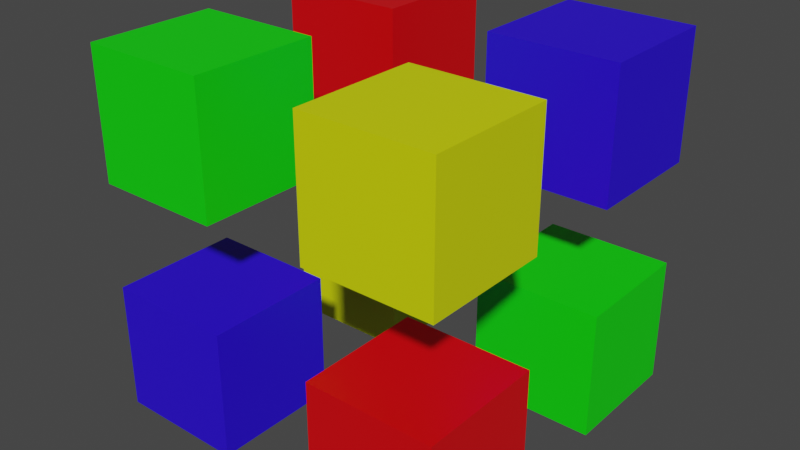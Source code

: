 # Source: skin4.blend  (saved by Blender 2.81.16; exported with 4.5.12 LTS)
import bpy
from mathutils import Matrix  # noqa: F401  (used for matrix-valued properties, if any)

bpy.ops.wm.read_factory_settings(use_empty=True)
scene = bpy.context.scene
scene.name = 'Scene'

# ---- collections
col_collection = bpy.data.collections.new('Collection'); scene.collection.children.link(col_collection)

# ---- materials (node trees are filled in below, after node groups)
mat_material = bpy.data.materials.new('Material')
mat_material.alpha_threshold = 0.0
mat_material.use_transparent_shadow = False
mat_material.line_color = (0.0, 0.0, 0.0, 1.0)
mat_material_001 = bpy.data.materials.new('Material.001')
mat_material_001.use_transparent_shadow = False
mat_material_002 = bpy.data.materials.new('Material.002')
mat_material_002.use_transparent_shadow = False
mat_material_003 = bpy.data.materials.new('Material.003')
mat_material_003.use_transparent_shadow = False

# ---- material node trees
mat_material.use_nodes = True; mat_material.node_tree.nodes.clear()
_N = mat_material.node_tree.nodes; _L = mat_material.node_tree.links
n0 = _N.new('ShaderNodeOutputMaterial'); n0.name = 'Material Output'; n0.location = (300, 300)
n1 = _N.new('ShaderNodeBsdfPrincipled'); n1.name = 'Principled BSDF'; n1.location = (10, 300)
n1.distribution = 'GGX'
n1.subsurface_method = 'BURLEY'
n1.inputs[0].default_value = (0.8, 0.0, 0.003494, 1.0)
n1.inputs[2].default_value = 0.4
n1.inputs[3].default_value = 1.45
n1.inputs[27].default_value = (0.0, 0.0, 0.0, 1.0)
n1.inputs[28].default_value = 1.0
_L.new(n1.outputs[0], n0.inputs[0])
n0.is_active_output = True
mat_material_001.use_nodes = True; mat_material_001.node_tree.nodes.clear()
_N = mat_material_001.node_tree.nodes; _L = mat_material_001.node_tree.links
n0 = _N.new('ShaderNodeOutputMaterial'); n0.name = 'Material Output'; n0.location = (300, 300)
n1 = _N.new('ShaderNodeBsdfPrincipled'); n1.name = 'Principled BSDF'; n1.location = (10, 300)
n1.distribution = 'GGX'
n1.subsurface_method = 'BURLEY'
n1.inputs[0].default_value = (0.02413, 0.001506, 0.8, 1.0)
n1.inputs[3].default_value = 1.45
n1.inputs[27].default_value = (0.0, 0.0, 0.0, 1.0)
n1.inputs[28].default_value = 1.0
_L.new(n1.outputs[0], n0.inputs[0])
n0.is_active_output = True
mat_material_002.use_nodes = True; mat_material_002.node_tree.nodes.clear()
_N = mat_material_002.node_tree.nodes; _L = mat_material_002.node_tree.links
n0 = _N.new('ShaderNodeOutputMaterial'); n0.name = 'Material Output'; n0.location = (300, 300)
n1 = _N.new('ShaderNodeBsdfPrincipled'); n1.name = 'Principled BSDF'; n1.location = (10, 300)
n1.distribution = 'GGX'
n1.subsurface_method = 'BURLEY'
n1.inputs[0].default_value = (0.7095, 0.8, 0.0, 1.0)
n1.inputs[3].default_value = 1.45
n1.inputs[27].default_value = (0.0, 0.0, 0.0, 1.0)
n1.inputs[28].default_value = 1.0
_L.new(n1.outputs[0], n0.inputs[0])
n0.is_active_output = True
mat_material_003.use_nodes = True; mat_material_003.node_tree.nodes.clear()
_N = mat_material_003.node_tree.nodes; _L = mat_material_003.node_tree.links
n0 = _N.new('ShaderNodeOutputMaterial'); n0.name = 'Material Output'; n0.location = (300, 300)
n1 = _N.new('ShaderNodeBsdfPrincipled'); n1.name = 'Principled BSDF'; n1.location = (10, 300)
n1.distribution = 'GGX'
n1.subsurface_method = 'BURLEY'
n1.inputs[0].default_value = (0.003445, 0.8, 0.001922, 1.0)
n1.inputs[3].default_value = 1.45
n1.inputs[27].default_value = (0.0, 0.0, 0.0, 1.0)
n1.inputs[28].default_value = 1.0
_L.new(n1.outputs[0], n0.inputs[0])
n0.is_active_output = True

# ---- world
world_world = bpy.data.worlds.new('World'); scene.world = world_world
world_world.use_nodes = True; world_world.node_tree.nodes.clear()
_N = world_world.node_tree.nodes; _L = world_world.node_tree.links
n0 = _N.new('ShaderNodeOutputWorld'); n0.name = 'World Output'; n0.location = (300, 300)
n1 = _N.new('ShaderNodeBackground'); n1.name = 'Background'; n1.location = (10, 300)
n1.inputs[0].default_value = (0.05088, 0.05088, 0.05088, 1.0)
_L.new(n1.outputs[0], n0.inputs[0])
n0.is_active_output = True
world_world.color = (0.05088, 0.05088, 0.05088)
world_world.use_sun_shadow = False
world_world.sun_shadow_jitter_overblur = 0.0

# ---- meshes
me_cube = bpy.data.meshes.new('Cube')
me_cube.from_pydata([(1.0, 1.0, 1.0), (1.0, 1.0, -1.0), (1.0, -1.0, 1.0), (1.0, -1.0, -1.0), (-1.0, 1.0, 1.0), (-1.0, 1.0, -1.0), (-1.0, -1.0, 1.0), (-1.0, -1.0, -1.0), (-0.2905, -1.0, -0.2905), (-0.2905, -1.0, -1.0), (-0.2905, -1.0, 1.0), (-0.2905, 1.0, -1.0), (-0.2905, 1.0, 1.0), (0.2905, -1.0, -1.0), (0.2905, -1.0, 0.2905), (0.2905, -1.0, 1.0), (0.2905, 1.0, 1.0), (0.2905, 1.0, -1.0), (-1.0, -1.0, 0.2905), (-1.0, 1.0, 0.2905), (-0.2905, -1.0, 0.2905), (1.0, -1.0, 0.2905), (0.2905, 1.0, 0.2905), (1.0, 1.0, 0.2905), (-0.2905, 1.0, 0.2905), (1.0, 1.0, -0.2905), (-1.0, -1.0, -0.2905), (1.0, -1.0, -0.2905), (0.2905, -1.0, -0.2905), (0.2905, 1.0, -0.2905), (-0.2905, 1.0, -0.2905), (-1.0, 1.0, -0.2905), (1.0, 0.2905, 1.0), (1.0, 0.2905, 0.2905), (0.2905, 0.2905, 0.2905), (1.0, 0.2905, -1.0), (1.0, 0.2905, -0.2905), (-0.2905, 0.2905, -0.2905), (-0.2905, 0.2905, -1.0), (0.2905, 0.2905, -0.2905), (0.2905, 0.2905, -1.0), (-1.0, 0.2905, -1.0), (0.2905, 0.2905, 1.0), (-1.0, 0.2905, 1.0), (-1.0, 0.2905, 0.2905), (-0.2905, 0.2905, 1.0), (-0.2905, 0.2905, 0.2905), (-1.0, 0.2905, -0.2905), (-1.0, -0.2905, 1.0), (-1.0, -0.2905, 0.2905), (-0.2905, -0.2905, 0.2905), (1.0, -0.2905, -1.0), (-1.0, -0.2905, -0.2905), (-0.2905, -0.2905, -0.2905), (-0.2905, -0.2905, -1.0), (0.2905, -0.2905, -0.2905), (0.2905, -0.2905, -1.0), (-1.0, -0.2905, -1.0), (0.2905, -0.2905, 1.0), (1.0, -0.2905, 1.0), (1.0, -0.2905, 0.2905), (-0.2905, -0.2905, 1.0), (0.2905, -0.2905, 0.2905), (1.0, -0.2905, -0.2905)], [], [(0, 16, 42, 32), (3, 27, 28, 13), (7, 26, 52, 57), (5, 11, 38, 41), (1, 25, 36, 35), (5, 31, 30, 11), (16, 22, 34, 42), (17, 29, 25, 1), (9, 8, 26, 7), (13, 56, 51, 3), (10, 61, 48, 6), (28, 55, 56, 13), (14, 21, 2, 15), (18, 20, 10, 6), (31, 47, 37, 30), (29, 39, 36, 25), (24, 19, 4, 12), (20, 50, 61, 10), (30, 37, 38, 11), (19, 44, 43, 4), (21, 60, 59, 2), (22, 23, 33, 34), (24, 46, 44, 19), (23, 22, 16, 0), (59, 58, 15, 2), (40, 35, 36, 39), (37, 47, 41, 38), (45, 43, 44, 46), (34, 33, 32, 42), (53, 52, 26, 8), (49, 50, 20, 18), (54, 53, 8, 9), (41, 47, 31, 5), (51, 63, 27, 3), (40, 39, 29, 17), (62, 60, 21, 14), (48, 49, 18, 6), (57, 54, 9, 7), (35, 40, 17, 1), (57, 52, 53, 54), (59, 60, 62, 58), (50, 49, 48, 61), (55, 63, 51, 56), (63, 55, 28, 27), (43, 45, 12, 4), (32, 33, 23, 0), (58, 62, 14, 15), (45, 46, 24, 12)])
me_cube.polygons.foreach_set('material_index', [1, 0, 1, 2, 3, 2, 1, 3, 1, 0, 3, 0, 2, 3, 2, 3, 0, 3, 2, 0, 2, 1, 0, 1, 2, 3, 2, 0, 1, 1, 3, 1, 2, 0, 3, 2, 3, 1, 3, 1, 2, 3, 0, 0, 0, 1, 2, 0])
_uv = me_cube.uv_layers.new(name='UVMap')
_uv.uv.foreach_set('vector', [0.625, 0.5, 0.7137, 0.5, 0.7137, 0.5887, 0.625, 0.5887, 0.375, 0.75, 0.4637, 0.75, 0.4637, 0.8387, 0.375, 0.8387, 0.375, 0.0, 0.4637, 0.0, 0.4637, 0.08869, 0.375, 0.08869, 0.125, 0.5, 0.2137, 0.5, 0.2137, 0.5887, 0.125, 0.5887, 0.375, 0.5, 0.4637, 0.5, 0.4637, 0.5887, 0.375, 0.5887, 0.375, 0.25, 0.4637, 0.25, 0.4637, 0.3387, 0.375, 0.3387, 0.5672, 0.5578, 0.5195, 0.5578, 0.5195, 0.6055, 0.5672, 0.6055, 0.375, 0.4113, 0.4637, 0.4113, 0.4637, 0.5, 0.375, 0.5, 0.375, 0.9113, 0.4637, 0.9113, 0.4637, 1.0, 0.375, 1.0, 0.2863, 0.75, 0.2863, 0.6613, 0.375, 0.6613, 0.375, 0.75, 0.7863, 0.75, 0.7863, 0.6613, 0.875, 0.6613, 0.875, 0.75, 0.4805, 0.6922, 0.4805, 0.6445, 0.4328, 0.6445, 0.4328, 0.6922, 0.5363, 0.8387, 0.5363, 0.75, 0.625, 0.75, 0.625, 0.8387, 0.5363, 1.0, 0.5363, 0.9113, 0.625, 0.9113, 0.625, 1.0, 0.4328, 0.5578, 0.4328, 0.6055, 0.4805, 0.6055, 0.4805, 0.5578, 0.5195, 0.5578, 0.5195, 0.6055, 0.5672, 0.6055, 0.5672, 0.5578, 0.5363, 0.3387, 0.5363, 0.25, 0.625, 0.25, 0.625, 0.3387, 0.5195, 0.05776, 0.5195, 0.1055, 0.5672, 0.1055, 0.5672, 0.05776, 0.4805, 0.1922, 0.4805, 0.1445, 0.4328, 0.1445, 0.4328, 0.1922, 0.5363, 0.25, 0.5363, 0.1613, 0.625, 0.1613, 0.625, 0.25, 0.5363, 0.75, 0.5363, 0.6613, 0.625, 0.6613, 0.625, 0.75, 0.5195, 0.1922, 0.5672, 0.1922, 0.5672, 0.1445, 0.5195, 0.1445, 0.4805, 0.1922, 0.4805, 0.1445, 0.4328, 0.1445, 0.4328, 0.1922, 0.5363, 0.5, 0.5363, 0.4113, 0.625, 0.4113, 0.625, 0.5, 0.625, 0.6613, 0.7137, 0.6613, 0.7137, 0.75, 0.625, 0.75, 0.5195, 0.6922, 0.5672, 0.6922, 0.5672, 0.6445, 0.5195, 0.6445, 0.4805, 0.6445, 0.4328, 0.6445, 0.4328, 0.6922, 0.4805, 0.6922, 0.4805, 0.5578, 0.4328, 0.5578, 0.4328, 0.6055, 0.4805, 0.6055, 0.5195, 0.6055, 0.5672, 0.6055, 0.5672, 0.5578, 0.5195, 0.5578, 0.4805, 0.6445, 0.4328, 0.6445, 0.4328, 0.6922, 0.4805, 0.6922, 0.4328, 0.1055, 0.4805, 0.1055, 0.4805, 0.05776, 0.4328, 0.05776, 0.4328, 0.1055, 0.4805, 0.1055, 0.4805, 0.05776, 0.4328, 0.05776, 0.375, 0.1613, 0.4637, 0.1613, 0.4637, 0.25, 0.375, 0.25, 0.375, 0.6613, 0.4637, 0.6613, 0.4637, 0.75, 0.375, 0.75, 0.4328, 0.6055, 0.4805, 0.6055, 0.4805, 0.5578, 0.4328, 0.5578, 0.5195, 0.1055, 0.5672, 0.1055, 0.5672, 0.05776, 0.5195, 0.05776, 0.625, 0.08869, 0.5363, 0.08869, 0.5363, 0.0, 0.625, 0.0, 0.125, 0.6613, 0.2137, 0.6613, 0.2137, 0.75, 0.125, 0.75, 0.375, 0.5887, 0.2863, 0.5887, 0.2863, 0.5, 0.375, 0.5, 0.4328, 0.05776, 0.4328, 0.1055, 0.4805, 0.1055, 0.4805, 0.05776, 0.5672, 0.1922, 0.5672, 0.1445, 0.5195, 0.1445, 0.5195, 0.1922, 0.4805, 0.1445, 0.4328, 0.1445, 0.4328, 0.1922, 0.4805, 0.1922, 0.5195, 0.1055, 0.5672, 0.1055, 0.5672, 0.05776, 0.5195, 0.05776, 0.5672, 0.6445, 0.5195, 0.6445, 0.5195, 0.6922, 0.5672, 0.6922, 0.875, 0.5887, 0.7863, 0.5887, 0.7863, 0.5, 0.875, 0.5, 0.625, 0.5887, 0.5363, 0.5887, 0.5363, 0.5, 0.625, 0.5, 0.5672, 0.6445, 0.5195, 0.6445, 0.5195, 0.6922, 0.5672, 0.6922, 0.5672, 0.1445, 0.5195, 0.1445, 0.5195, 0.1922, 0.5672, 0.1922])
me_cube.materials.append(mat_material)
me_cube.materials.append(mat_material_001)
me_cube.materials.append(mat_material_002)
me_cube.materials.append(mat_material_003)
me_cube.use_remesh_preserve_volume = False
me_cube.use_remesh_preserve_attributes = False
me_cube.use_mirror_vertex_groups = False
me_cube.update()

# ---- objects
ob_cube = bpy.data.objects.new('Cube', me_cube)

# ---- transforms, parenting, visibility, modifiers, constraints
ob_cube.location = (0.0, 0.0, 0.0)
ob_cube.lock_rotations_4d = False
ob_cube.empty_display_type = 'ARROWS'
ob_cube.lineart.crease_threshold = 0.0

# ---- collection membership
col_collection.objects.link(ob_cube)

# ---- scene / render settings (as saved in the file)
scene.frame_start = 1; scene.frame_end = 250; scene.frame_set(1)
scene.render.engine = 'BLENDER_EEVEE_NEXT'
scene.cycles.use_denoising = False
scene.cycles.samples = 128
scene.cycles.sampling_pattern = 'TABULATED_SOBOL'
scene.cycles.use_adaptive_sampling = False
scene.cycles.use_light_tree = False
scene.view_settings.view_transform = 'Filmic'
bpy.context.view_layer.update()

# ---- added for rendering (the .blend has no active camera and no usable light): camera, sun
cam_auto = bpy.data.cameras.new('AutoCamera')
cam_auto.lens = 50.0
cam_auto.sensor_width = 36.0
cam_auto.clip_end = 1000.0
ob_auto_camera = bpy.data.objects.new('AutoCamera', cam_auto)
scene.collection.objects.link(ob_auto_camera)
ob_auto_camera.location = (3.20507, -3.84609, 2.56406)
ob_auto_camera.rotation_euler = (1.09748, -7.21219e-08, 0.694738)
scene.camera = ob_auto_camera
light_auto_sun = bpy.data.lights.new('AutoSun', 'SUN')
light_auto_sun.energy = 3.0
light_auto_sun.angle = 0.0523599
ob_auto_sun = bpy.data.objects.new('AutoSun', light_auto_sun)
scene.collection.objects.link(ob_auto_sun)
ob_auto_sun.rotation_euler = (0.872665, 0.174533, 0.523599)
bpy.context.view_layer.update()
